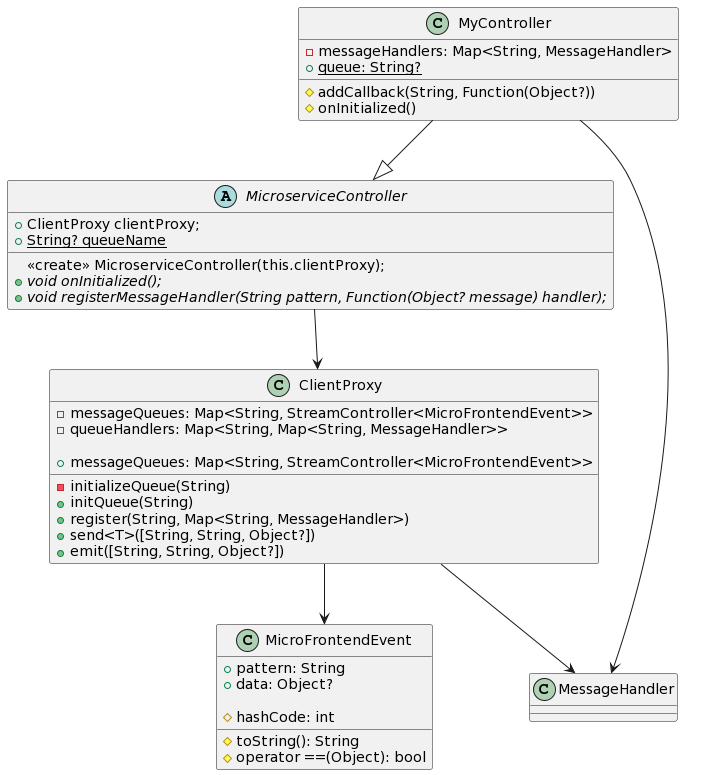

The diagram above was rendered by PlantUML. Its source (embedded in the PNG):
@startuml
abstract class MicroserviceController {
  <<create>> MicroserviceController(this.clientProxy);
  + ClientProxy clientProxy;
  {static} + String? queueName
  {abstract} + void onInitialized();
  {abstract} + void registerMessageHandler(String pattern, Function(Object? message) handler);
}

class MyController {
    - messageHandlers: Map<String, MessageHandler>
    {static} + queue: String?

    # addCallback(String, Function(Object?))
    # onInitialized()
}

class MicroFrontendEvent{
    + pattern: String
    + data: Object?

    # toString(): String
    # hashCode: int
    # operator ==(Object): bool
}

class ClientProxy {
    - messageQueues: Map<String, StreamController<MicroFrontendEvent>>
    - queueHandlers: Map<String, Map<String, MessageHandler>>

    - initializeQueue(String)
    + initQueue(String)
    + register(String, Map<String, MessageHandler>)
    + send<T>([String, String, Object?])
    + emit([String, String, Object?])
    + messageQueues: Map<String, StreamController<MicroFrontendEvent>>
}


MyController --|> MicroserviceController
MicroserviceController -[plain]-> ClientProxy
MyController --> MessageHandler 
ClientProxy --> MicroFrontendEvent
ClientProxy --> MessageHandler
@enduml